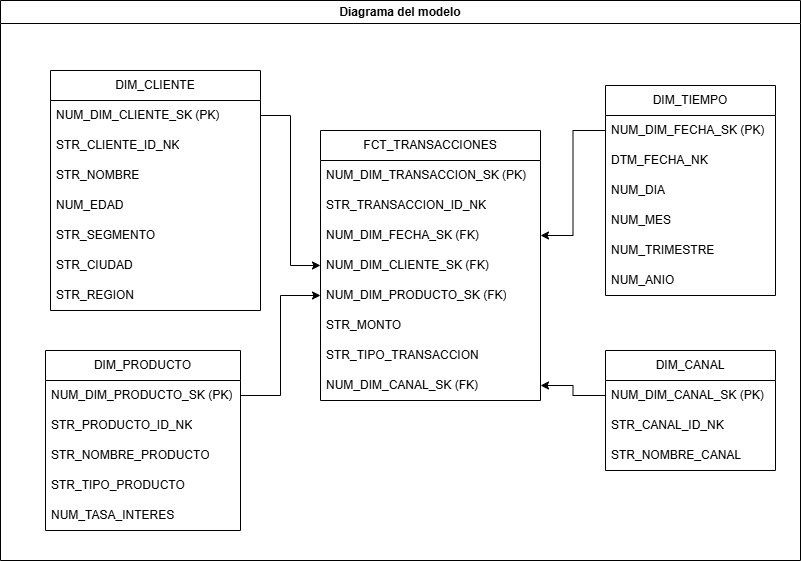

The diagram above was exported from draw.io. Its source (the exported page's mxGraphModel, read from the mxfile embedded in the PNG):
<mxGraphModel dx="1030" dy="623" grid="1" gridSize="10" guides="1" tooltips="1" connect="1" arrows="1" fold="1" page="1" pageScale="1" pageWidth="850" pageHeight="1100" math="0" shadow="0">
  <root>
    <mxCell id="0" />
    <mxCell id="1" parent="0" />
    <mxCell id="rEiek6-y6BeYkCddzxFp-57" parent="1" style="swimlane;whiteSpace=wrap;html=1;swimlaneFillColor=default;" value="Diagrama del modelo" vertex="1">
      <mxGeometry height="560" width="800" x="20" y="50" as="geometry" />
    </mxCell>
    <mxCell id="rEiek6-y6BeYkCddzxFp-9" parent="rEiek6-y6BeYkCddzxFp-57" style="swimlane;fontStyle=0;childLayout=stackLayout;horizontal=1;startSize=30;horizontalStack=0;resizeParent=1;resizeParentMax=0;resizeLast=0;collapsible=1;marginBottom=0;whiteSpace=wrap;html=1;swimlaneFillColor=default;" value="DIM_TIEMPO" vertex="1">
      <mxGeometry height="210" width="170" x="605" y="85" as="geometry" />
    </mxCell>
    <mxCell id="rEiek6-y6BeYkCddzxFp-31" parent="rEiek6-y6BeYkCddzxFp-9" style="text;strokeColor=none;fillColor=none;align=left;verticalAlign=middle;spacingLeft=4;spacingRight=4;overflow=hidden;points=[[0,0.5],[1,0.5]];portConstraint=eastwest;rotatable=0;whiteSpace=wrap;html=1;" value="NUM_DIM_FECHA_SK (PK)" vertex="1">
      <mxGeometry height="30" width="170" y="30" as="geometry" />
    </mxCell>
    <mxCell id="rEiek6-y6BeYkCddzxFp-10" parent="rEiek6-y6BeYkCddzxFp-9" style="text;align=left;verticalAlign=middle;spacingLeft=4;spacingRight=4;overflow=hidden;points=[[0,0.5],[1,0.5]];portConstraint=eastwest;rotatable=0;whiteSpace=wrap;html=1;" value="DTM_FECHA_NK" vertex="1">
      <mxGeometry height="30" width="170" y="60" as="geometry" />
    </mxCell>
    <mxCell id="rEiek6-y6BeYkCddzxFp-21" parent="rEiek6-y6BeYkCddzxFp-9" style="text;strokeColor=none;fillColor=none;align=left;verticalAlign=middle;spacingLeft=4;spacingRight=4;overflow=hidden;points=[[0,0.5],[1,0.5]];portConstraint=eastwest;rotatable=0;whiteSpace=wrap;html=1;" value="NUM_DIA" vertex="1">
      <mxGeometry height="30" width="170" y="90" as="geometry" />
    </mxCell>
    <mxCell id="rEiek6-y6BeYkCddzxFp-23" parent="rEiek6-y6BeYkCddzxFp-9" style="text;strokeColor=none;fillColor=none;align=left;verticalAlign=middle;spacingLeft=4;spacingRight=4;overflow=hidden;points=[[0,0.5],[1,0.5]];portConstraint=eastwest;rotatable=0;whiteSpace=wrap;html=1;" value="NUM_MES" vertex="1">
      <mxGeometry height="30" width="170" y="120" as="geometry" />
    </mxCell>
    <mxCell id="rEiek6-y6BeYkCddzxFp-24" parent="rEiek6-y6BeYkCddzxFp-9" style="text;strokeColor=none;fillColor=none;align=left;verticalAlign=middle;spacingLeft=4;spacingRight=4;overflow=hidden;points=[[0,0.5],[1,0.5]];portConstraint=eastwest;rotatable=0;whiteSpace=wrap;html=1;" value="NUM_TRIMESTRE" vertex="1">
      <mxGeometry height="30" width="170" y="150" as="geometry" />
    </mxCell>
    <mxCell id="rEiek6-y6BeYkCddzxFp-22" parent="rEiek6-y6BeYkCddzxFp-9" style="text;strokeColor=none;fillColor=none;align=left;verticalAlign=middle;spacingLeft=4;spacingRight=4;overflow=hidden;points=[[0,0.5],[1,0.5]];portConstraint=eastwest;rotatable=0;whiteSpace=wrap;html=1;" value="NUM_ANIO" vertex="1">
      <mxGeometry height="30" width="170" y="180" as="geometry" />
    </mxCell>
    <mxCell id="rEiek6-y6BeYkCddzxFp-43" parent="rEiek6-y6BeYkCddzxFp-57" style="swimlane;fontStyle=0;childLayout=stackLayout;horizontal=1;startSize=30;horizontalStack=0;resizeParent=1;resizeParentMax=0;resizeLast=0;collapsible=1;marginBottom=0;whiteSpace=wrap;html=1;swimlaneFillColor=default;" value="DIM_CANAL" vertex="1">
      <mxGeometry height="120" width="170" x="605" y="350" as="geometry" />
    </mxCell>
    <mxCell id="rEiek6-y6BeYkCddzxFp-44" parent="rEiek6-y6BeYkCddzxFp-43" style="text;strokeColor=none;fillColor=none;align=left;verticalAlign=middle;spacingLeft=4;spacingRight=4;overflow=hidden;points=[[0,0.5],[1,0.5]];portConstraint=eastwest;rotatable=0;whiteSpace=wrap;html=1;" value="NUM_DIM_CANAL_SK (PK)" vertex="1">
      <mxGeometry height="30" width="170" y="30" as="geometry" />
    </mxCell>
    <mxCell id="rEiek6-y6BeYkCddzxFp-45" parent="rEiek6-y6BeYkCddzxFp-43" style="text;strokeColor=none;fillColor=none;align=left;verticalAlign=middle;spacingLeft=4;spacingRight=4;overflow=hidden;points=[[0,0.5],[1,0.5]];portConstraint=eastwest;rotatable=0;whiteSpace=wrap;html=1;" value="STR_CANAL_ID_NK" vertex="1">
      <mxGeometry height="30" width="170" y="60" as="geometry" />
    </mxCell>
    <mxCell id="rEiek6-y6BeYkCddzxFp-46" parent="rEiek6-y6BeYkCddzxFp-43" style="text;strokeColor=none;fillColor=none;align=left;verticalAlign=middle;spacingLeft=4;spacingRight=4;overflow=hidden;points=[[0,0.5],[1,0.5]];portConstraint=eastwest;rotatable=0;whiteSpace=wrap;html=1;" value="STR_NOMBRE_CANAL" vertex="1">
      <mxGeometry height="30" width="170" y="90" as="geometry" />
    </mxCell>
    <mxCell id="rEiek6-y6BeYkCddzxFp-1" parent="1" style="swimlane;fontStyle=0;childLayout=stackLayout;horizontal=1;startSize=30;horizontalStack=0;resizeParent=1;resizeParentMax=0;resizeLast=0;collapsible=1;marginBottom=0;whiteSpace=wrap;html=1;swimlaneFillColor=default;" value="FCT_TRANSACCIONES" vertex="1">
      <mxGeometry height="270" width="220" x="340" y="180" as="geometry" />
    </mxCell>
    <mxCell id="rEiek6-y6BeYkCddzxFp-35" parent="rEiek6-y6BeYkCddzxFp-1" style="text;strokeColor=none;fillColor=none;align=left;verticalAlign=middle;spacingLeft=4;spacingRight=4;overflow=hidden;points=[[0,0.5],[1,0.5]];portConstraint=eastwest;rotatable=0;whiteSpace=wrap;html=1;" value="NUM_DIM_TRANSACCION_SK (PK)" vertex="1">
      <mxGeometry height="30" width="220" y="30" as="geometry" />
    </mxCell>
    <mxCell id="rEiek6-y6BeYkCddzxFp-34" parent="rEiek6-y6BeYkCddzxFp-1" style="text;strokeColor=none;fillColor=none;align=left;verticalAlign=middle;spacingLeft=4;spacingRight=4;overflow=hidden;points=[[0,0.5],[1,0.5]];portConstraint=eastwest;rotatable=0;whiteSpace=wrap;html=1;" value="STR_TRANSACCION_ID_NK" vertex="1">
      <mxGeometry height="30" width="220" y="60" as="geometry" />
    </mxCell>
    <mxCell id="rEiek6-y6BeYkCddzxFp-38" parent="rEiek6-y6BeYkCddzxFp-1" style="text;strokeColor=none;fillColor=none;align=left;verticalAlign=middle;spacingLeft=4;spacingRight=4;overflow=hidden;points=[[0,0.5],[1,0.5]];portConstraint=eastwest;rotatable=0;whiteSpace=wrap;html=1;" value="NUM_DIM_FECHA_SK (FK)" vertex="1">
      <mxGeometry height="30" width="220" y="90" as="geometry" />
    </mxCell>
    <mxCell id="rEiek6-y6BeYkCddzxFp-37" parent="rEiek6-y6BeYkCddzxFp-1" style="text;strokeColor=none;fillColor=none;align=left;verticalAlign=middle;spacingLeft=4;spacingRight=4;overflow=hidden;points=[[0,0.5],[1,0.5]];portConstraint=eastwest;rotatable=0;whiteSpace=wrap;html=1;" value="NUM_DIM_CLIENTE_SK (FK)" vertex="1">
      <mxGeometry height="30" width="220" y="120" as="geometry" />
    </mxCell>
    <mxCell id="rEiek6-y6BeYkCddzxFp-36" parent="rEiek6-y6BeYkCddzxFp-1" style="text;strokeColor=none;fillColor=none;align=left;verticalAlign=middle;spacingLeft=4;spacingRight=4;overflow=hidden;points=[[0,0.5],[1,0.5]];portConstraint=eastwest;rotatable=0;whiteSpace=wrap;html=1;" value="NUM_DIM_PRODUCTO_SK (FK)" vertex="1">
      <mxGeometry height="30" width="220" y="150" as="geometry" />
    </mxCell>
    <mxCell id="rEiek6-y6BeYkCddzxFp-2" parent="rEiek6-y6BeYkCddzxFp-1" style="text;strokeColor=none;fillColor=none;align=left;verticalAlign=middle;spacingLeft=4;spacingRight=4;overflow=hidden;points=[[0,0.5],[1,0.5]];portConstraint=eastwest;rotatable=0;whiteSpace=wrap;html=1;" value="STR_MONTO" vertex="1">
      <mxGeometry height="30" width="220" y="180" as="geometry" />
    </mxCell>
    <mxCell id="rEiek6-y6BeYkCddzxFp-39" parent="rEiek6-y6BeYkCddzxFp-1" style="text;strokeColor=none;fillColor=none;align=left;verticalAlign=middle;spacingLeft=4;spacingRight=4;overflow=hidden;points=[[0,0.5],[1,0.5]];portConstraint=eastwest;rotatable=0;whiteSpace=wrap;html=1;" value="STR_TIPO_TRANSACCION" vertex="1">
      <mxGeometry height="30" width="220" y="210" as="geometry" />
    </mxCell>
    <mxCell id="rEiek6-y6BeYkCddzxFp-33" parent="rEiek6-y6BeYkCddzxFp-1" style="text;strokeColor=none;fillColor=none;align=left;verticalAlign=middle;spacingLeft=4;spacingRight=4;overflow=hidden;points=[[0,0.5],[1,0.5]];portConstraint=eastwest;rotatable=0;whiteSpace=wrap;html=1;" value="NUM_DIM_CANAL_SK (FK)" vertex="1">
      <mxGeometry height="30" width="220" y="240" as="geometry" />
    </mxCell>
    <mxCell id="rEiek6-y6BeYkCddzxFp-5" parent="1" style="swimlane;fontStyle=0;childLayout=stackLayout;horizontal=1;startSize=30;horizontalStack=0;resizeParent=1;resizeParentMax=0;resizeLast=0;collapsible=1;marginBottom=0;whiteSpace=wrap;html=1;gradientColor=none;swimlaneFillColor=default;fillColor=default;" value="DIM_CLIENTE" vertex="1">
      <mxGeometry height="240" width="210" x="70" y="120" as="geometry" />
    </mxCell>
    <mxCell id="rEiek6-y6BeYkCddzxFp-29" parent="rEiek6-y6BeYkCddzxFp-5" style="text;strokeColor=none;fillColor=none;align=left;verticalAlign=middle;spacingLeft=4;spacingRight=4;overflow=hidden;points=[[0,0.5],[1,0.5]];portConstraint=eastwest;rotatable=0;whiteSpace=wrap;html=1;" value="NUM_DIM_CLIENTE_SK (PK)" vertex="1">
      <mxGeometry height="30" width="210" y="30" as="geometry" />
    </mxCell>
    <mxCell id="rEiek6-y6BeYkCddzxFp-6" parent="rEiek6-y6BeYkCddzxFp-5" style="text;strokeColor=none;fillColor=none;align=left;verticalAlign=middle;spacingLeft=4;spacingRight=4;overflow=hidden;points=[[0,0.5],[1,0.5]];portConstraint=eastwest;rotatable=0;whiteSpace=wrap;html=1;" value="STR_CLIENTE_ID_NK" vertex="1">
      <mxGeometry height="30" width="210" y="60" as="geometry" />
    </mxCell>
    <mxCell id="rEiek6-y6BeYkCddzxFp-15" parent="rEiek6-y6BeYkCddzxFp-5" style="text;strokeColor=none;fillColor=none;align=left;verticalAlign=middle;spacingLeft=4;spacingRight=4;overflow=hidden;points=[[0,0.5],[1,0.5]];portConstraint=eastwest;rotatable=0;whiteSpace=wrap;html=1;" value="STR_NOMBRE" vertex="1">
      <mxGeometry height="30" width="210" y="90" as="geometry" />
    </mxCell>
    <mxCell id="rEiek6-y6BeYkCddzxFp-16" parent="rEiek6-y6BeYkCddzxFp-5" style="text;strokeColor=none;fillColor=none;align=left;verticalAlign=middle;spacingLeft=4;spacingRight=4;overflow=hidden;points=[[0,0.5],[1,0.5]];portConstraint=eastwest;rotatable=0;whiteSpace=wrap;html=1;" value="NUM_EDAD" vertex="1">
      <mxGeometry height="30" width="210" y="120" as="geometry" />
    </mxCell>
    <mxCell id="rEiek6-y6BeYkCddzxFp-13" parent="rEiek6-y6BeYkCddzxFp-5" style="text;strokeColor=none;fillColor=none;align=left;verticalAlign=middle;spacingLeft=4;spacingRight=4;overflow=hidden;points=[[0,0.5],[1,0.5]];portConstraint=eastwest;rotatable=0;whiteSpace=wrap;html=1;" value="STR_SEGMENTO" vertex="1">
      <mxGeometry height="30" width="210" y="150" as="geometry" />
    </mxCell>
    <mxCell id="rEiek6-y6BeYkCddzxFp-17" parent="rEiek6-y6BeYkCddzxFp-5" style="text;strokeColor=none;fillColor=none;align=left;verticalAlign=middle;spacingLeft=4;spacingRight=4;overflow=hidden;points=[[0,0.5],[1,0.5]];portConstraint=eastwest;rotatable=0;whiteSpace=wrap;html=1;" value="STR_CIUDAD" vertex="1">
      <mxGeometry height="30" width="210" y="180" as="geometry" />
    </mxCell>
    <mxCell id="rEiek6-y6BeYkCddzxFp-14" parent="rEiek6-y6BeYkCddzxFp-5" style="text;strokeColor=none;fillColor=none;align=left;verticalAlign=middle;spacingLeft=4;spacingRight=4;overflow=hidden;points=[[0,0.5],[1,0.5]];portConstraint=eastwest;rotatable=0;whiteSpace=wrap;html=1;" value="STR_REGION" vertex="1">
      <mxGeometry height="30" width="210" y="210" as="geometry" />
    </mxCell>
    <mxCell id="rEiek6-y6BeYkCddzxFp-7" parent="1" style="swimlane;fontStyle=0;childLayout=stackLayout;horizontal=1;startSize=30;horizontalStack=0;resizeParent=1;resizeParentMax=0;resizeLast=0;collapsible=1;marginBottom=0;whiteSpace=wrap;html=1;swimlaneFillColor=default;" value="DIM_PRODUCTO" vertex="1">
      <mxGeometry height="180" width="195" x="65" y="400" as="geometry" />
    </mxCell>
    <mxCell id="rEiek6-y6BeYkCddzxFp-30" parent="rEiek6-y6BeYkCddzxFp-7" style="text;strokeColor=none;fillColor=none;align=left;verticalAlign=middle;spacingLeft=4;spacingRight=4;overflow=hidden;points=[[0,0.5],[1,0.5]];portConstraint=eastwest;rotatable=0;whiteSpace=wrap;html=1;" value="NUM_DIM_PRODUCTO_S&lt;span style=&quot;background-color: transparent; color: light-dark(rgb(0, 0, 0), rgb(255, 255, 255));&quot;&gt;K (PK)&lt;/span&gt;" vertex="1">
      <mxGeometry height="30" width="195" y="30" as="geometry" />
    </mxCell>
    <mxCell id="rEiek6-y6BeYkCddzxFp-8" parent="rEiek6-y6BeYkCddzxFp-7" style="text;strokeColor=none;fillColor=none;align=left;verticalAlign=middle;spacingLeft=4;spacingRight=4;overflow=hidden;points=[[0,0.5],[1,0.5]];portConstraint=eastwest;rotatable=0;whiteSpace=wrap;html=1;" value="STR_PRODUCTO_ID_NK" vertex="1">
      <mxGeometry height="30" width="195" y="60" as="geometry" />
    </mxCell>
    <mxCell id="rEiek6-y6BeYkCddzxFp-28" parent="rEiek6-y6BeYkCddzxFp-7" style="text;strokeColor=none;fillColor=none;align=left;verticalAlign=middle;spacingLeft=4;spacingRight=4;overflow=hidden;points=[[0,0.5],[1,0.5]];portConstraint=eastwest;rotatable=0;whiteSpace=wrap;html=1;" value="STR_NOMBRE_PRODUCTO" vertex="1">
      <mxGeometry height="30" width="195" y="90" as="geometry" />
    </mxCell>
    <mxCell id="rEiek6-y6BeYkCddzxFp-27" parent="rEiek6-y6BeYkCddzxFp-7" style="text;strokeColor=none;fillColor=none;align=left;verticalAlign=middle;spacingLeft=4;spacingRight=4;overflow=hidden;points=[[0,0.5],[1,0.5]];portConstraint=eastwest;rotatable=0;whiteSpace=wrap;html=1;" value="STR_TIPO_PRODUCTO" vertex="1">
      <mxGeometry height="30" width="195" y="120" as="geometry" />
    </mxCell>
    <mxCell id="rEiek6-y6BeYkCddzxFp-26" parent="rEiek6-y6BeYkCddzxFp-7" style="text;align=left;verticalAlign=middle;spacingLeft=4;spacingRight=4;overflow=hidden;points=[[0,0.5],[1,0.5]];portConstraint=eastwest;rotatable=0;whiteSpace=wrap;html=1;" value="NUM_TASA_INTERES" vertex="1">
      <mxGeometry height="30" width="195" y="150" as="geometry" />
    </mxCell>
    <mxCell id="rEiek6-y6BeYkCddzxFp-42" edge="1" parent="1" source="rEiek6-y6BeYkCddzxFp-29" style="edgeStyle=orthogonalEdgeStyle;rounded=0;orthogonalLoop=1;jettySize=auto;html=1;exitX=1;exitY=0.5;exitDx=0;exitDy=0;" target="rEiek6-y6BeYkCddzxFp-37">
      <mxGeometry relative="1" as="geometry" />
    </mxCell>
    <mxCell id="rEiek6-y6BeYkCddzxFp-58" edge="1" parent="1" source="rEiek6-y6BeYkCddzxFp-30" style="edgeStyle=orthogonalEdgeStyle;rounded=0;orthogonalLoop=1;jettySize=auto;html=1;exitX=1;exitY=0.5;exitDx=0;exitDy=0;" target="rEiek6-y6BeYkCddzxFp-36">
      <mxGeometry relative="1" as="geometry" />
    </mxCell>
    <mxCell id="rEiek6-y6BeYkCddzxFp-59" edge="1" parent="1" source="rEiek6-y6BeYkCddzxFp-31" style="edgeStyle=orthogonalEdgeStyle;rounded=0;orthogonalLoop=1;jettySize=auto;html=1;" target="rEiek6-y6BeYkCddzxFp-38">
      <mxGeometry relative="1" as="geometry" />
    </mxCell>
    <mxCell id="rEiek6-y6BeYkCddzxFp-60" edge="1" parent="1" source="rEiek6-y6BeYkCddzxFp-44" style="edgeStyle=orthogonalEdgeStyle;rounded=0;orthogonalLoop=1;jettySize=auto;html=1;" target="rEiek6-y6BeYkCddzxFp-33">
      <mxGeometry relative="1" as="geometry" />
    </mxCell>
  </root>
</mxGraphModel>